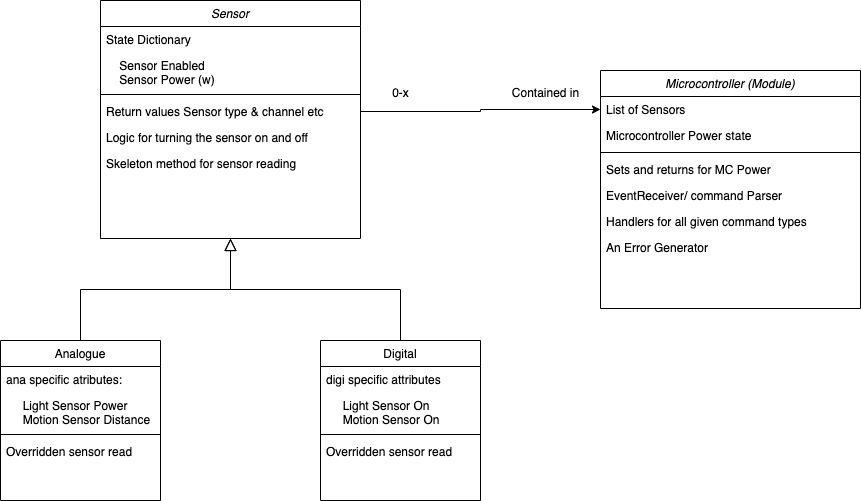

The diagram above was exported from draw.io. Its source (the exported page's mxGraphModel, read from the mxfile embedded in the PNG):
<mxGraphModel dx="954" dy="615" grid="1" gridSize="10" guides="1" tooltips="1" connect="1" arrows="1" fold="1" page="1" pageScale="1" pageWidth="827" pageHeight="1169" math="0" shadow="0">
  <root>
    <mxCell id="WIyWlLk6GJQsqaUBKTNV-0" />
    <mxCell id="WIyWlLk6GJQsqaUBKTNV-1" parent="WIyWlLk6GJQsqaUBKTNV-0" />
    <mxCell id="zkfFHV4jXpPFQw0GAbJ--0" value="Sensor" style="swimlane;fontStyle=2;align=center;verticalAlign=top;childLayout=stackLayout;horizontal=1;startSize=26;horizontalStack=0;resizeParent=1;resizeLast=0;collapsible=1;marginBottom=0;rounded=0;shadow=0;strokeWidth=1;" parent="WIyWlLk6GJQsqaUBKTNV-1" vertex="1">
      <mxGeometry x="220" y="20" width="260" height="238" as="geometry">
        <mxRectangle x="230" y="140" width="160" height="26" as="alternateBounds" />
      </mxGeometry>
    </mxCell>
    <mxCell id="zkfFHV4jXpPFQw0GAbJ--1" value="State Dictionary" style="text;align=left;verticalAlign=top;spacingLeft=4;spacingRight=4;overflow=hidden;rotatable=0;points=[[0,0.5],[1,0.5]];portConstraint=eastwest;" parent="zkfFHV4jXpPFQw0GAbJ--0" vertex="1">
      <mxGeometry y="26" width="260" height="26" as="geometry" />
    </mxCell>
    <mxCell id="4BXrjQlCop1uawQVYMVX-11" value="    Sensor Enabled&#10;    Sensor Power (w)&#10;" style="text;align=left;verticalAlign=top;spacingLeft=4;spacingRight=4;overflow=hidden;rotatable=0;points=[[0,0.5],[1,0.5]];portConstraint=eastwest;" vertex="1" parent="zkfFHV4jXpPFQw0GAbJ--0">
      <mxGeometry y="52" width="260" height="38" as="geometry" />
    </mxCell>
    <mxCell id="zkfFHV4jXpPFQw0GAbJ--4" value="" style="line;html=1;strokeWidth=1;align=left;verticalAlign=middle;spacingTop=-1;spacingLeft=3;spacingRight=3;rotatable=0;labelPosition=right;points=[];portConstraint=eastwest;" parent="zkfFHV4jXpPFQw0GAbJ--0" vertex="1">
      <mxGeometry y="90" width="260" height="8" as="geometry" />
    </mxCell>
    <mxCell id="zkfFHV4jXpPFQw0GAbJ--5" value="Return values Sensor type &amp; channel etc" style="text;align=left;verticalAlign=top;spacingLeft=4;spacingRight=4;overflow=hidden;rotatable=0;points=[[0,0.5],[1,0.5]];portConstraint=eastwest;" parent="zkfFHV4jXpPFQw0GAbJ--0" vertex="1">
      <mxGeometry y="98" width="260" height="26" as="geometry" />
    </mxCell>
    <mxCell id="4BXrjQlCop1uawQVYMVX-0" value="Logic for turning the sensor on and off" style="text;align=left;verticalAlign=top;spacingLeft=4;spacingRight=4;overflow=hidden;rotatable=0;points=[[0,0.5],[1,0.5]];portConstraint=eastwest;" vertex="1" parent="zkfFHV4jXpPFQw0GAbJ--0">
      <mxGeometry y="124" width="260" height="26" as="geometry" />
    </mxCell>
    <mxCell id="4BXrjQlCop1uawQVYMVX-6" value="Skeleton method for sensor reading" style="text;align=left;verticalAlign=top;spacingLeft=4;spacingRight=4;overflow=hidden;rotatable=0;points=[[0,0.5],[1,0.5]];portConstraint=eastwest;" vertex="1" parent="zkfFHV4jXpPFQw0GAbJ--0">
      <mxGeometry y="150" width="260" height="26" as="geometry" />
    </mxCell>
    <mxCell id="zkfFHV4jXpPFQw0GAbJ--6" value="Analogue" style="swimlane;fontStyle=0;align=center;verticalAlign=top;childLayout=stackLayout;horizontal=1;startSize=26;horizontalStack=0;resizeParent=1;resizeLast=0;collapsible=1;marginBottom=0;rounded=0;shadow=0;strokeWidth=1;" parent="WIyWlLk6GJQsqaUBKTNV-1" vertex="1">
      <mxGeometry x="120" y="360" width="160" height="160" as="geometry">
        <mxRectangle x="120" y="360" width="160" height="26" as="alternateBounds" />
      </mxGeometry>
    </mxCell>
    <mxCell id="zkfFHV4jXpPFQw0GAbJ--7" value="ana specific atributes:" style="text;align=left;verticalAlign=top;spacingLeft=4;spacingRight=4;overflow=hidden;rotatable=0;points=[[0,0.5],[1,0.5]];portConstraint=eastwest;" parent="zkfFHV4jXpPFQw0GAbJ--6" vertex="1">
      <mxGeometry y="26" width="160" height="26" as="geometry" />
    </mxCell>
    <mxCell id="4BXrjQlCop1uawQVYMVX-9" value="     Light Sensor Power&#10;     Motion Sensor Distance&#10;" style="text;align=left;verticalAlign=top;spacingLeft=4;spacingRight=4;overflow=hidden;rotatable=0;points=[[0,0.5],[1,0.5]];portConstraint=eastwest;" vertex="1" parent="zkfFHV4jXpPFQw0GAbJ--6">
      <mxGeometry y="52" width="160" height="38" as="geometry" />
    </mxCell>
    <mxCell id="zkfFHV4jXpPFQw0GAbJ--9" value="" style="line;html=1;strokeWidth=1;align=left;verticalAlign=middle;spacingTop=-1;spacingLeft=3;spacingRight=3;rotatable=0;labelPosition=right;points=[];portConstraint=eastwest;" parent="zkfFHV4jXpPFQw0GAbJ--6" vertex="1">
      <mxGeometry y="90" width="160" height="8" as="geometry" />
    </mxCell>
    <mxCell id="4BXrjQlCop1uawQVYMVX-7" value="Overridden sensor read" style="text;align=left;verticalAlign=top;spacingLeft=4;spacingRight=4;overflow=hidden;rotatable=0;points=[[0,0.5],[1,0.5]];portConstraint=eastwest;" vertex="1" parent="zkfFHV4jXpPFQw0GAbJ--6">
      <mxGeometry y="98" width="160" height="26" as="geometry" />
    </mxCell>
    <mxCell id="zkfFHV4jXpPFQw0GAbJ--12" value="" style="endArrow=block;endSize=10;endFill=0;shadow=0;strokeWidth=1;rounded=0;curved=0;edgeStyle=elbowEdgeStyle;elbow=vertical;" parent="WIyWlLk6GJQsqaUBKTNV-1" source="zkfFHV4jXpPFQw0GAbJ--6" target="zkfFHV4jXpPFQw0GAbJ--0" edge="1">
      <mxGeometry width="160" relative="1" as="geometry">
        <mxPoint x="200" y="203" as="sourcePoint" />
        <mxPoint x="200" y="203" as="targetPoint" />
      </mxGeometry>
    </mxCell>
    <mxCell id="zkfFHV4jXpPFQw0GAbJ--13" value="Digital" style="swimlane;fontStyle=0;align=center;verticalAlign=top;childLayout=stackLayout;horizontal=1;startSize=26;horizontalStack=0;resizeParent=1;resizeLast=0;collapsible=1;marginBottom=0;rounded=0;shadow=0;strokeWidth=1;" parent="WIyWlLk6GJQsqaUBKTNV-1" vertex="1">
      <mxGeometry x="440" y="360" width="160" height="160" as="geometry">
        <mxRectangle x="340" y="380" width="170" height="26" as="alternateBounds" />
      </mxGeometry>
    </mxCell>
    <mxCell id="zkfFHV4jXpPFQw0GAbJ--14" value="digi specific attributes" style="text;align=left;verticalAlign=top;spacingLeft=4;spacingRight=4;overflow=hidden;rotatable=0;points=[[0,0.5],[1,0.5]];portConstraint=eastwest;" parent="zkfFHV4jXpPFQw0GAbJ--13" vertex="1">
      <mxGeometry y="26" width="160" height="26" as="geometry" />
    </mxCell>
    <mxCell id="4BXrjQlCop1uawQVYMVX-10" value="     Light Sensor On&#10;     Motion Sensor On&#10;" style="text;align=left;verticalAlign=top;spacingLeft=4;spacingRight=4;overflow=hidden;rotatable=0;points=[[0,0.5],[1,0.5]];portConstraint=eastwest;" vertex="1" parent="zkfFHV4jXpPFQw0GAbJ--13">
      <mxGeometry y="52" width="160" height="38" as="geometry" />
    </mxCell>
    <mxCell id="zkfFHV4jXpPFQw0GAbJ--15" value="" style="line;html=1;strokeWidth=1;align=left;verticalAlign=middle;spacingTop=-1;spacingLeft=3;spacingRight=3;rotatable=0;labelPosition=right;points=[];portConstraint=eastwest;" parent="zkfFHV4jXpPFQw0GAbJ--13" vertex="1">
      <mxGeometry y="90" width="160" height="8" as="geometry" />
    </mxCell>
    <mxCell id="4BXrjQlCop1uawQVYMVX-8" value="Overridden sensor read" style="text;align=left;verticalAlign=top;spacingLeft=4;spacingRight=4;overflow=hidden;rotatable=0;points=[[0,0.5],[1,0.5]];portConstraint=eastwest;" vertex="1" parent="zkfFHV4jXpPFQw0GAbJ--13">
      <mxGeometry y="98" width="160" height="26" as="geometry" />
    </mxCell>
    <mxCell id="zkfFHV4jXpPFQw0GAbJ--16" value="" style="endArrow=block;endSize=10;endFill=0;shadow=0;strokeWidth=1;rounded=0;curved=0;edgeStyle=elbowEdgeStyle;elbow=vertical;" parent="WIyWlLk6GJQsqaUBKTNV-1" source="zkfFHV4jXpPFQw0GAbJ--13" target="zkfFHV4jXpPFQw0GAbJ--0" edge="1">
      <mxGeometry width="160" relative="1" as="geometry">
        <mxPoint x="210" y="373" as="sourcePoint" />
        <mxPoint x="310" y="271" as="targetPoint" />
      </mxGeometry>
    </mxCell>
    <mxCell id="4BXrjQlCop1uawQVYMVX-12" value="Microcontroller (Module)" style="swimlane;fontStyle=2;align=center;verticalAlign=top;childLayout=stackLayout;horizontal=1;startSize=26;horizontalStack=0;resizeParent=1;resizeLast=0;collapsible=1;marginBottom=0;rounded=0;shadow=0;strokeWidth=1;" vertex="1" parent="WIyWlLk6GJQsqaUBKTNV-1">
      <mxGeometry x="720" y="90" width="260" height="238" as="geometry">
        <mxRectangle x="230" y="140" width="160" height="26" as="alternateBounds" />
      </mxGeometry>
    </mxCell>
    <mxCell id="4BXrjQlCop1uawQVYMVX-20" value="List of Sensors" style="text;align=left;verticalAlign=top;spacingLeft=4;spacingRight=4;overflow=hidden;rotatable=0;points=[[0,0.5],[1,0.5]];portConstraint=eastwest;" vertex="1" parent="4BXrjQlCop1uawQVYMVX-12">
      <mxGeometry y="26" width="260" height="26" as="geometry" />
    </mxCell>
    <mxCell id="4BXrjQlCop1uawQVYMVX-13" value="Microcontroller Power state&#10;" style="text;align=left;verticalAlign=top;spacingLeft=4;spacingRight=4;overflow=hidden;rotatable=0;points=[[0,0.5],[1,0.5]];portConstraint=eastwest;" vertex="1" parent="4BXrjQlCop1uawQVYMVX-12">
      <mxGeometry y="52" width="260" height="26" as="geometry" />
    </mxCell>
    <mxCell id="4BXrjQlCop1uawQVYMVX-15" value="" style="line;html=1;strokeWidth=1;align=left;verticalAlign=middle;spacingTop=-1;spacingLeft=3;spacingRight=3;rotatable=0;labelPosition=right;points=[];portConstraint=eastwest;" vertex="1" parent="4BXrjQlCop1uawQVYMVX-12">
      <mxGeometry y="78" width="260" height="8" as="geometry" />
    </mxCell>
    <mxCell id="4BXrjQlCop1uawQVYMVX-16" value="Sets and returns for MC Power" style="text;align=left;verticalAlign=top;spacingLeft=4;spacingRight=4;overflow=hidden;rotatable=0;points=[[0,0.5],[1,0.5]];portConstraint=eastwest;" vertex="1" parent="4BXrjQlCop1uawQVYMVX-12">
      <mxGeometry y="86" width="260" height="26" as="geometry" />
    </mxCell>
    <mxCell id="4BXrjQlCop1uawQVYMVX-17" value="EventReceiver/ command Parser" style="text;align=left;verticalAlign=top;spacingLeft=4;spacingRight=4;overflow=hidden;rotatable=0;points=[[0,0.5],[1,0.5]];portConstraint=eastwest;" vertex="1" parent="4BXrjQlCop1uawQVYMVX-12">
      <mxGeometry y="112" width="260" height="26" as="geometry" />
    </mxCell>
    <mxCell id="4BXrjQlCop1uawQVYMVX-18" value="Handlers for all given command types" style="text;align=left;verticalAlign=top;spacingLeft=4;spacingRight=4;overflow=hidden;rotatable=0;points=[[0,0.5],[1,0.5]];portConstraint=eastwest;" vertex="1" parent="4BXrjQlCop1uawQVYMVX-12">
      <mxGeometry y="138" width="260" height="26" as="geometry" />
    </mxCell>
    <mxCell id="4BXrjQlCop1uawQVYMVX-21" value="An Error Generator" style="text;align=left;verticalAlign=top;spacingLeft=4;spacingRight=4;overflow=hidden;rotatable=0;points=[[0,0.5],[1,0.5]];portConstraint=eastwest;" vertex="1" parent="4BXrjQlCop1uawQVYMVX-12">
      <mxGeometry y="164" width="260" height="26" as="geometry" />
    </mxCell>
    <mxCell id="4BXrjQlCop1uawQVYMVX-19" style="edgeStyle=orthogonalEdgeStyle;rounded=0;orthogonalLoop=1;jettySize=auto;html=1;entryX=0;entryY=0.5;entryDx=0;entryDy=0;" edge="1" parent="WIyWlLk6GJQsqaUBKTNV-1" source="zkfFHV4jXpPFQw0GAbJ--5" target="4BXrjQlCop1uawQVYMVX-20">
      <mxGeometry relative="1" as="geometry" />
    </mxCell>
    <mxCell id="4BXrjQlCop1uawQVYMVX-22" value="0-x" style="text;html=1;align=center;verticalAlign=middle;resizable=0;points=[];autosize=1;strokeColor=none;fillColor=none;" vertex="1" parent="WIyWlLk6GJQsqaUBKTNV-1">
      <mxGeometry x="500" y="98" width="40" height="30" as="geometry" />
    </mxCell>
    <mxCell id="4BXrjQlCop1uawQVYMVX-23" value="Contained in" style="text;html=1;align=center;verticalAlign=middle;resizable=0;points=[];autosize=1;strokeColor=none;fillColor=none;" vertex="1" parent="WIyWlLk6GJQsqaUBKTNV-1">
      <mxGeometry x="620" y="98" width="90" height="30" as="geometry" />
    </mxCell>
  </root>
</mxGraphModel>